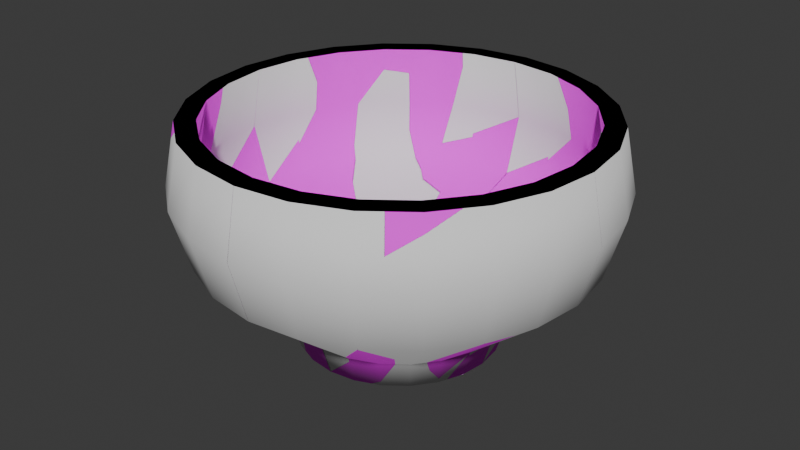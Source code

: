 # Source: copalero.blend  (saved by Blender 5.2.45; exported with 4.5.12 LTS)
import bpy
from mathutils import Matrix  # noqa: F401  (used for matrix-valued properties, if any)

bpy.ops.wm.read_factory_settings(use_empty=True)
scene = bpy.context.scene
scene.name = 'Scene'

# ---- collections
col_collection = bpy.data.collections.new('Collection'); scene.collection.children.link(col_collection)

# ---- images (referenced by path relative to the original .blend; pixels are not part of the script)
import os
ASSET_DIR = os.environ.get("B2B_ASSET_DIR", "")  # directory of the original .blend (textures are referenced by path, not embedded)
HERE = os.path.dirname(os.path.abspath(__file__))  # packed textures are extracted next to this script under _unpacked/

def load_image(name, relpath, width, height, colorspace="sRGB"):
    """Load a texture the original file referenced (path relative to the .blend, or extracted next to this script)."""
    p = next((c for c in (os.path.join(HERE, relpath), os.path.join(ASSET_DIR, relpath)) if relpath and os.path.exists(c)), "")
    if p:
        img = bpy.data.images.load(p, check_existing=True)
        img.name = name
    else:  # same state as the original file: an image datablock whose file is absent (Cycles renders it pink)
        img = bpy.data.images.new(name, width, height)
        img.source = "FILE"
        img.filepath = "//" + (relpath or name)
    img.colorspace_settings.name = colorspace
    return img
img_copalero_provisional_png = load_image('copalero_provisional.png', 'copalero_provisional.png', 1024, 1024, 'sRGB')

# ---- materials (node trees are filled in below, after node groups)
mat_copalero = bpy.data.materials.new('copalero')

# ---- material node trees
mat_copalero.use_nodes = True; mat_copalero.node_tree.nodes.clear()
_N = mat_copalero.node_tree.nodes; _L = mat_copalero.node_tree.links
n0 = _N.new('ShaderNodeBsdfPrincipled'); n0.name = 'BSDF Principista'; n0.location = (-200, 100)
n0.inputs[2].default_value = 0.95
n0.inputs[10].default_value = 0.005
n1 = _N.new('ShaderNodeOutputMaterial'); n1.name = 'Material'; n1.location = (200, 100)
n2 = _N.new('ShaderNodeTexImage'); n2.name = 'Imagen'; n2.location = (0, 0)
n2.image = img_copalero_provisional_png
_L.new(n0.outputs[0], n1.inputs[0])
_L.new(n2.outputs[0], n0.inputs[0])
n1.is_active_output = True

# ---- world
world_world = bpy.data.worlds.new('World'); scene.world = world_world
world_world.use_nodes = True; world_world.node_tree.nodes.clear()
_N = world_world.node_tree.nodes; _L = world_world.node_tree.links
n0 = _N.new('ShaderNodeOutputWorld'); n0.name = 'World Output'; n0.location = (200, 100)
n1 = _N.new('ShaderNodeBackground'); n1.name = 'Background'; n1.location = (-200, 100)
n1.inputs[0].default_value = (0.05088, 0.05088, 0.05088, 1.0)
_L.new(n1.outputs[0], n0.inputs[0])
n0.is_active_output = True
world_world.color = (0.05088, 0.05088, 0.05088)
world_world.sun_shadow_jitter_overblur = 0.0

# ---- meshes
me_copalero_perfil = bpy.data.meshes.new('copalero_perfil')
me_copalero_perfil.from_pydata([(0.0, 0.0, 0.0), (0.04, 0.0, 0.0), (0.044, 0.0, 0.012), (0.078, 0.0, 0.04), (0.085, 0.0, 0.065), (0.08, 0.0, 0.09), (0.072, 0.0, 0.09), (0.077, 0.0, 0.065), (0.07, 0.0, 0.042), (0.036, 0.0, 0.03), (0.0, 0.0, 0.03)], [(0, 1), (1, 2), (2, 3), (3, 4), (4, 5), (5, 6), (6, 7), (7, 8), (8, 9), (9, 10)], [])
me_copalero_perfil.update()
me_copalero = bpy.data.meshes.new('copalero')
me_copalero.from_pydata([(0.0, 0.0, 0.0), (0.04, 0.0, 0.0), (0.044, 0.0, 0.012), (0.078, 0.0, 0.04), (0.085, 0.0, 0.065), (0.08, 0.0, 0.09), (0.072, 0.0, 0.09), (0.077, 0.0, 0.065), (0.07, 0.0, 0.042), (0.036, 0.0, 0.03), (0.0, 0.0, 0.03), (0.03864, 0.01035, 0.0), (0.0425, 0.01139, 0.012), (0.07534, 0.02019, 0.04), (0.0821, 0.022, 0.065), (0.07727, 0.02071, 0.09), (0.06955, 0.01863, 0.09), (0.07438, 0.01993, 0.065), (0.06761, 0.01812, 0.042), (0.03477, 0.009317, 0.03), (0.03464, 0.02, 0.0), (0.03811, 0.022, 0.012), (0.06755, 0.039, 0.04), (0.07361, 0.0425, 0.065), (0.06928, 0.04, 0.09), (0.06235, 0.036, 0.09), (0.06668, 0.0385, 0.065), (0.06062, 0.035, 0.042), (0.03118, 0.018, 0.03), (0.02828, 0.02828, 0.0), (0.03111, 0.03111, 0.012), (0.05515, 0.05515, 0.04), (0.0601, 0.0601, 0.065), (0.05657, 0.05657, 0.09), (0.05091, 0.05091, 0.09), (0.05445, 0.05445, 0.065), (0.0495, 0.0495, 0.042), (0.02546, 0.02546, 0.03), (0.02, 0.03464, 0.0), (0.022, 0.03811, 0.012), (0.039, 0.06755, 0.04), (0.0425, 0.07361, 0.065), (0.04, 0.06928, 0.09), (0.036, 0.06235, 0.09), (0.0385, 0.06668, 0.065), (0.035, 0.06062, 0.042), (0.018, 0.03118, 0.03), (0.01035, 0.03864, 0.0), (0.01139, 0.0425, 0.012), (0.02019, 0.07534, 0.04), (0.022, 0.0821, 0.065), (0.02071, 0.07727, 0.09), (0.01863, 0.06955, 0.09), (0.01993, 0.07438, 0.065), (0.01812, 0.06761, 0.042), (0.009317, 0.03477, 0.03), (-1.748e-09, 0.04, 0.0), (-1.923e-09, 0.044, 0.012), (-3.409e-09, 0.078, 0.04), (-3.715e-09, 0.085, 0.065), (-3.497e-09, 0.08, 0.09), (-3.147e-09, 0.072, 0.09), (-3.366e-09, 0.077, 0.065), (-3.06e-09, 0.07, 0.042), (-1.574e-09, 0.036, 0.03), (-0.01035, 0.03864, 0.0), (-0.01139, 0.0425, 0.012), (-0.02019, 0.07534, 0.04), (-0.022, 0.0821, 0.065), (-0.02071, 0.07727, 0.09), (-0.01863, 0.06955, 0.09), (-0.01993, 0.07438, 0.065), (-0.01812, 0.06761, 0.042), (-0.009317, 0.03477, 0.03), (-0.02, 0.03464, 0.0), (-0.022, 0.03811, 0.012), (-0.039, 0.06755, 0.04), (-0.0425, 0.07361, 0.065), (-0.04, 0.06928, 0.09), (-0.036, 0.06235, 0.09), (-0.0385, 0.06668, 0.065), (-0.035, 0.06062, 0.042), (-0.018, 0.03118, 0.03), (-0.02828, 0.02828, 0.0), (-0.03111, 0.03111, 0.012), (-0.05515, 0.05515, 0.04), (-0.0601, 0.0601, 0.065), (-0.05657, 0.05657, 0.09), (-0.05091, 0.05091, 0.09), (-0.05445, 0.05445, 0.065), (-0.0495, 0.0495, 0.042), (-0.02546, 0.02546, 0.03), (-0.03464, 0.02, 0.0), (-0.03811, 0.022, 0.012), (-0.06755, 0.039, 0.04), (-0.07361, 0.0425, 0.065), (-0.06928, 0.04, 0.09), (-0.06235, 0.036, 0.09), (-0.06668, 0.0385, 0.065), (-0.06062, 0.035, 0.042), (-0.03118, 0.018, 0.03), (-0.03864, 0.01035, 0.0), (-0.0425, 0.01139, 0.012), (-0.07534, 0.02019, 0.04), (-0.0821, 0.022, 0.065), (-0.07727, 0.02071, 0.09), (-0.06955, 0.01863, 0.09), (-0.07438, 0.01993, 0.065), (-0.06761, 0.01812, 0.042), (-0.03477, 0.009317, 0.03), (-0.04, -3.497e-09, 0.0), (-0.044, -3.847e-09, 0.012), (-0.078, -6.819e-09, 0.04), (-0.085, -7.431e-09, 0.065), (-0.08, -6.994e-09, 0.09), (-0.072, -6.294e-09, 0.09), (-0.077, -6.732e-09, 0.065), (-0.07, -6.12e-09, 0.042), (-0.036, -3.147e-09, 0.03), (-0.03864, -0.01035, 0.0), (-0.0425, -0.01139, 0.012), (-0.07534, -0.02019, 0.04), (-0.0821, -0.022, 0.065), (-0.07727, -0.02071, 0.09), (-0.06955, -0.01863, 0.09), (-0.07438, -0.01993, 0.065), (-0.06761, -0.01812, 0.042), (-0.03477, -0.009317, 0.03), (-0.03464, -0.02, 0.0), (-0.03811, -0.022, 0.012), (-0.06755, -0.039, 0.04), (-0.07361, -0.0425, 0.065), (-0.06928, -0.04, 0.09), (-0.06235, -0.036, 0.09), (-0.06668, -0.0385, 0.065), (-0.06062, -0.035, 0.042), (-0.03118, -0.018, 0.03), (-0.02828, -0.02828, 0.0), (-0.03111, -0.03111, 0.012), (-0.05515, -0.05515, 0.04), (-0.0601, -0.0601, 0.065), (-0.05657, -0.05657, 0.09), (-0.05091, -0.05091, 0.09), (-0.05445, -0.05445, 0.065), (-0.0495, -0.0495, 0.042), (-0.02546, -0.02546, 0.03), (-0.02, -0.03464, 0.0), (-0.022, -0.03811, 0.012), (-0.039, -0.06755, 0.04), (-0.0425, -0.07361, 0.065), (-0.04, -0.06928, 0.09), (-0.036, -0.06235, 0.09), (-0.0385, -0.06668, 0.065), (-0.035, -0.06062, 0.042), (-0.018, -0.03118, 0.03), (-0.01035, -0.03864, 0.0), (-0.01139, -0.0425, 0.012), (-0.02019, -0.07534, 0.04), (-0.022, -0.0821, 0.065), (-0.02071, -0.07727, 0.09), (-0.01863, -0.06955, 0.09), (-0.01993, -0.07438, 0.065), (-0.01812, -0.06761, 0.042), (-0.009317, -0.03477, 0.03), (4.77e-10, -0.04, 0.0), (5.247e-10, -0.044, 0.012), (9.301e-10, -0.078, 0.04), (1.014e-09, -0.085, 0.065), (9.54e-10, -0.08, 0.09), (8.586e-10, -0.072, 0.09), (9.182e-10, -0.077, 0.065), (8.347e-10, -0.07, 0.042), (4.293e-10, -0.036, 0.03), (0.01035, -0.03864, 0.0), (0.01139, -0.0425, 0.012), (0.02019, -0.07534, 0.04), (0.022, -0.0821, 0.065), (0.02071, -0.07727, 0.09), (0.01863, -0.06955, 0.09), (0.01993, -0.07438, 0.065), (0.01812, -0.06761, 0.042), (0.009317, -0.03477, 0.03), (0.02, -0.03464, 0.0), (0.022, -0.03811, 0.012), (0.039, -0.06755, 0.04), (0.0425, -0.07361, 0.065), (0.04, -0.06928, 0.09), (0.036, -0.06235, 0.09), (0.0385, -0.06668, 0.065), (0.035, -0.06062, 0.042), (0.018, -0.03118, 0.03), (0.02828, -0.02828, 0.0), (0.03111, -0.03111, 0.012), (0.05515, -0.05515, 0.04), (0.0601, -0.0601, 0.065), (0.05657, -0.05657, 0.09), (0.05091, -0.05091, 0.09), (0.05445, -0.05445, 0.065), (0.0495, -0.0495, 0.042), (0.02546, -0.02546, 0.03), (0.03464, -0.02, 0.0), (0.03811, -0.022, 0.012), (0.06755, -0.039, 0.04), (0.07361, -0.0425, 0.065), (0.06928, -0.04, 0.09), (0.06235, -0.036, 0.09), (0.06668, -0.0385, 0.065), (0.06062, -0.035, 0.042), (0.03118, -0.018, 0.03), (0.03864, -0.01035, 0.0), (0.0425, -0.01139, 0.012), (0.07534, -0.02019, 0.04), (0.0821, -0.022, 0.065), (0.07727, -0.02071, 0.09), (0.06955, -0.01863, 0.09), (0.07438, -0.01993, 0.065), (0.06761, -0.01812, 0.042), (0.03477, -0.009317, 0.03)], [], [(0, 11, 1), (0, 20, 11), (0, 29, 20), (0, 38, 29), (0, 47, 38), (0, 56, 47), (0, 65, 56), (0, 74, 65), (0, 83, 74), (0, 92, 83), (0, 101, 92), (0, 110, 101), (0, 119, 110), (0, 128, 119), (0, 137, 128), (0, 146, 137), (0, 155, 146), (0, 164, 155), (0, 173, 164), (0, 182, 173), (0, 191, 182), (0, 200, 191), (0, 209, 200), (0, 1, 209), (1, 11, 12, 2), (11, 20, 21, 12), (20, 29, 30, 21), (29, 38, 39, 30), (38, 47, 48, 39), (47, 56, 57, 48), (56, 65, 66, 57), (65, 74, 75, 66), (74, 83, 84, 75), (83, 92, 93, 84), (92, 101, 102, 93), (101, 110, 111, 102), (110, 119, 120, 111), (119, 128, 129, 120), (128, 137, 138, 129), (137, 146, 147, 138), (146, 155, 156, 147), (155, 164, 165, 156), (164, 173, 174, 165), (173, 182, 183, 174), (182, 191, 192, 183), (191, 200, 201, 192), (200, 209, 210, 201), (209, 1, 2, 210), (2, 12, 13, 3), (12, 21, 22, 13), (21, 30, 31, 22), (30, 39, 40, 31), (39, 48, 49, 40), (48, 57, 58, 49), (57, 66, 67, 58), (66, 75, 76, 67), (75, 84, 85, 76), (84, 93, 94, 85), (93, 102, 103, 94), (102, 111, 112, 103), (111, 120, 121, 112), (120, 129, 130, 121), (129, 138, 139, 130), (138, 147, 148, 139), (147, 156, 157, 148), (156, 165, 166, 157), (165, 174, 175, 166), (174, 183, 184, 175), (183, 192, 193, 184), (192, 201, 202, 193), (201, 210, 211, 202), (210, 2, 3, 211), (3, 13, 14, 4), (13, 22, 23, 14), (22, 31, 32, 23), (31, 40, 41, 32), (40, 49, 50, 41), (49, 58, 59, 50), (58, 67, 68, 59), (67, 76, 77, 68), (76, 85, 86, 77), (85, 94, 95, 86), (94, 103, 104, 95), (103, 112, 113, 104), (112, 121, 122, 113), (121, 130, 131, 122), (130, 139, 140, 131), (139, 148, 149, 140), (148, 157, 158, 149), (157, 166, 167, 158), (166, 175, 176, 167), (175, 184, 185, 176), (184, 193, 194, 185), (193, 202, 203, 194), (202, 211, 212, 203), (211, 3, 4, 212), (4, 14, 15, 5), (14, 23, 24, 15), (23, 32, 33, 24), (32, 41, 42, 33), (41, 50, 51, 42), (50, 59, 60, 51), (59, 68, 69, 60), (68, 77, 78, 69), (77, 86, 87, 78), (86, 95, 96, 87), (95, 104, 105, 96), (104, 113, 114, 105), (113, 122, 123, 114), (122, 131, 132, 123), (131, 140, 141, 132), (140, 149, 150, 141), (149, 158, 159, 150), (158, 167, 168, 159), (167, 176, 177, 168), (176, 185, 186, 177), (185, 194, 195, 186), (194, 203, 204, 195), (203, 212, 213, 204), (212, 4, 5, 213), (5, 15, 16, 6), (15, 24, 25, 16), (24, 33, 34, 25), (33, 42, 43, 34), (42, 51, 52, 43), (51, 60, 61, 52), (60, 69, 70, 61), (69, 78, 79, 70), (78, 87, 88, 79), (87, 96, 97, 88), (96, 105, 106, 97), (105, 114, 115, 106), (114, 123, 124, 115), (123, 132, 133, 124), (132, 141, 142, 133), (141, 150, 151, 142), (150, 159, 160, 151), (159, 168, 169, 160), (168, 177, 178, 169), (177, 186, 187, 178), (186, 195, 196, 187), (195, 204, 205, 196), (204, 213, 214, 205), (213, 5, 6, 214), (6, 16, 17, 7), (16, 25, 26, 17), (25, 34, 35, 26), (34, 43, 44, 35), (43, 52, 53, 44), (52, 61, 62, 53), (61, 70, 71, 62), (70, 79, 80, 71), (79, 88, 89, 80), (88, 97, 98, 89), (97, 106, 107, 98), (106, 115, 116, 107), (115, 124, 125, 116), (124, 133, 134, 125), (133, 142, 143, 134), (142, 151, 152, 143), (151, 160, 161, 152), (160, 169, 170, 161), (169, 178, 179, 170), (178, 187, 188, 179), (187, 196, 197, 188), (196, 205, 206, 197), (205, 214, 215, 206), (214, 6, 7, 215), (7, 17, 18, 8), (17, 26, 27, 18), (26, 35, 36, 27), (35, 44, 45, 36), (44, 53, 54, 45), (53, 62, 63, 54), (62, 71, 72, 63), (71, 80, 81, 72), (80, 89, 90, 81), (89, 98, 99, 90), (98, 107, 108, 99), (107, 116, 117, 108), (116, 125, 126, 117), (125, 134, 135, 126), (134, 143, 144, 135), (143, 152, 153, 144), (152, 161, 162, 153), (161, 170, 171, 162), (170, 179, 180, 171), (179, 188, 189, 180), (188, 197, 198, 189), (197, 206, 207, 198), (206, 215, 216, 207), (215, 7, 8, 216), (8, 18, 19, 9), (18, 27, 28, 19), (27, 36, 37, 28), (36, 45, 46, 37), (45, 54, 55, 46), (54, 63, 64, 55), (63, 72, 73, 64), (72, 81, 82, 73), (81, 90, 91, 82), (90, 99, 100, 91), (99, 108, 109, 100), (108, 117, 118, 109), (117, 126, 127, 118), (126, 135, 136, 127), (135, 144, 145, 136), (144, 153, 154, 145), (153, 162, 163, 154), (162, 171, 172, 163), (171, 180, 181, 172), (180, 189, 190, 181), (189, 198, 199, 190), (198, 207, 208, 199), (207, 216, 217, 208), (216, 8, 9, 217), (9, 19, 10), (19, 28, 10), (28, 37, 10), (37, 46, 10), (46, 55, 10), (55, 64, 10), (64, 73, 10), (73, 82, 10), (82, 91, 10), (91, 100, 10), (100, 109, 10), (109, 118, 10), (118, 127, 10), (127, 136, 10), (136, 145, 10), (145, 154, 10), (154, 163, 10), (163, 172, 10), (172, 181, 10), (181, 190, 10), (190, 199, 10), (199, 208, 10), (208, 217, 10), (217, 9, 10)])
me_copalero.polygons.foreach_set('use_smooth', [True] * 240)
_uv = me_copalero.uv_layers.new(name='Float2')
_uv.uv.foreach_set('vector', [0.0, 0.0, 0.03864, 0.01035, 0.04, 0.0, 0.0, 0.0, 0.03464, 0.02, 0.03864, 0.01035, 0.0, 0.0, 0.02828, 0.02828, 0.03464, 0.02, 0.0, 0.0, 0.02, 0.03464, 0.02828, 0.02828, 0.0, 0.0, 0.01035, 0.03864, 0.02, 0.03464, 0.0, 0.0, -1.748e-09, 0.04, 0.01035, 0.03864, 0.0, 0.0, -0.01035, 0.03864, -1.748e-09, 0.04, 0.0, 0.0, -0.02, 0.03464, -0.01035, 0.03864, 0.0, 0.0, -0.02828, 0.02828, -0.02, 0.03464, 0.0, 0.0, -0.03464, 0.02, -0.02828, 0.02828, 0.0, 0.0, -0.03864, 0.01035, -0.03464, 0.02, 0.0, 0.0, -0.04, -3.497e-09, -0.03864, 0.01035, 0.0, 0.0, -0.03864, -0.01035, -0.04, -3.497e-09, 0.0, 0.0, -0.03464, -0.02, -0.03864, -0.01035, 0.0, 0.0, -0.02828, -0.02828, -0.03464, -0.02, 0.0, 0.0, -0.02, -0.03464, -0.02828, -0.02828, 0.0, 0.0, -0.01035, -0.03864, -0.02, -0.03464, 0.0, 0.0, 4.77e-10, -0.04, -0.01035, -0.03864, 0.0, 0.0, 0.01035, -0.03864, 4.77e-10, -0.04, 0.0, 0.0, 0.02, -0.03464, 0.01035, -0.03864, 0.0, 0.0, 0.02828, -0.02828, 0.02, -0.03464, 0.0, 0.0, 0.03464, -0.02, 0.02828, -0.02828, 0.0, 0.0, 0.03864, -0.01035, 0.03464, -0.02, 0.0, 0.0, 0.04, 0.0, 0.03864, -0.01035, 0.0, 0.0, 0.01035, 0.0, 0.01139, 0.012, 0.0, 0.012, 0.01035, 0.0, 0.02, 0.0, 0.022, 0.012, 0.01139, 0.012, 0.02, 0.0, 0.02828, 0.0, 0.03111, 0.012, 0.022, 0.012, 0.02828, 0.0, 0.02, 0.0, 0.022, 0.012, 0.03111, 0.012, 0.02, 0.0, 0.01035, 0.0, 0.01139, 0.012, 0.022, 0.012, 0.01035, 0.0, -1.748e-09, 0.0, -1.923e-09, 0.012, 0.01139, 0.012, -1.748e-09, 0.0, -0.01035, 0.0, -0.01139, 0.012, -1.923e-09, 0.012, -0.01035, 0.0, -0.02, 0.0, -0.022, 0.012, -0.01139, 0.012, -0.02, 0.0, -0.02828, 0.0, -0.03111, 0.012, -0.022, 0.012, 0.02828, 0.0, 0.02, 0.0, 0.022, 0.012, 0.03111, 0.012, 0.02, 0.0, 0.01035, 0.0, 0.01139, 0.012, 0.022, 0.012, 0.01035, 0.0, -3.497e-09, 0.0, -3.847e-09, 0.012, 0.01139, 0.012, -3.497e-09, 0.0, -0.01035, 0.0, -0.01139, 0.012, -3.847e-09, 0.012, -0.01035, 0.0, -0.02, 0.0, -0.022, 0.012, -0.01139, 0.012, -0.02, 0.0, -0.02828, 0.0, -0.03111, 0.012, -0.022, 0.012, -0.02828, 0.0, -0.02, 0.0, -0.022, 0.012, -0.03111, 0.012, -0.02, 0.0, -0.01035, 0.0, -0.01139, 0.012, -0.022, 0.012, -0.01035, 0.0, 4.77e-10, 0.0, 5.247e-10, 0.012, -0.01139, 0.012, 4.77e-10, 0.0, 0.01035, 0.0, 0.01139, 0.012, 5.247e-10, 0.012, 0.01035, 0.0, 0.02, 0.0, 0.022, 0.012, 0.01139, 0.012, 0.02, 0.0, 0.02828, 0.0, 0.03111, 0.012, 0.022, 0.012, -0.02828, 0.0, -0.02, 0.0, -0.022, 0.012, -0.03111, 0.012, -0.02, 0.0, -0.01035, 0.0, -0.01139, 0.012, -0.022, 0.012, -0.01035, 0.0, 0.0, 0.0, 0.0, 0.012, -0.01139, 0.012, 0.044, 0.0, 0.0425, 0.01139, 0.07534, 0.02019, 0.078, 0.0, 0.0425, 0.01139, 0.03811, 0.022, 0.06755, 0.039, 0.07534, 0.02019, 0.03811, 0.022, 0.03111, 0.03111, 0.05515, 0.05515, 0.06755, 0.039, 0.03111, 0.03111, 0.022, 0.03811, 0.039, 0.06755, 0.05515, 0.05515, 0.022, 0.03811, 0.01139, 0.0425, 0.02019, 0.07534, 0.039, 0.06755, 0.01139, 0.0425, -1.923e-09, 0.044, -3.409e-09, 0.078, 0.02019, 0.07534, -1.923e-09, 0.044, -0.01139, 0.0425, -0.02019, 0.07534, -3.409e-09, 0.078, -0.01139, 0.0425, -0.022, 0.03811, -0.039, 0.06755, -0.02019, 0.07534, -0.022, 0.03811, -0.03111, 0.03111, -0.05515, 0.05515, -0.039, 0.06755, -0.03111, 0.03111, -0.03811, 0.022, -0.06755, 0.039, -0.05515, 0.05515, -0.03811, 0.022, -0.0425, 0.01139, -0.07534, 0.02019, -0.06755, 0.039, -0.0425, 0.01139, -0.044, -3.847e-09, -0.078, -6.819e-09, -0.07534, 0.02019, -0.044, -3.847e-09, -0.0425, -0.01139, -0.07534, -0.02019, -0.078, -6.819e-09, -0.0425, -0.01139, -0.03811, -0.022, -0.06755, -0.039, -0.07534, -0.02019, -0.03811, -0.022, -0.03111, -0.03111, -0.05515, -0.05515, -0.06755, -0.039, -0.03111, -0.03111, -0.022, -0.03811, -0.039, -0.06755, -0.05515, -0.05515, -0.022, -0.03811, -0.01139, -0.0425, -0.02019, -0.07534, -0.039, -0.06755, -0.01139, -0.0425, 5.247e-10, -0.044, 9.301e-10, -0.078, -0.02019, -0.07534, 5.247e-10, -0.044, 0.01139, -0.0425, 0.02019, -0.07534, 9.301e-10, -0.078, 0.01139, -0.0425, 0.022, -0.03811, 0.039, -0.06755, 0.02019, -0.07534, 0.022, -0.03811, 0.03111, -0.03111, 0.05515, -0.05515, 0.039, -0.06755, 0.03111, -0.03111, 0.03811, -0.022, 0.06755, -0.039, 0.05515, -0.05515, 0.03811, -0.022, 0.0425, -0.01139, 0.07534, -0.02019, 0.06755, -0.039, 0.0425, -0.01139, 0.044, 0.0, 0.078, 0.0, 0.07534, -0.02019, 0.0, 0.04, 0.02019, 0.04, 0.022, 0.065, 0.0, 0.065, 0.02019, 0.04, 0.039, 0.04, 0.0425, 0.065, 0.022, 0.065, 0.039, 0.04, 0.05515, 0.04, 0.0601, 0.065, 0.0425, 0.065, 0.05515, 0.04, 0.039, 0.04, 0.0425, 0.065, 0.0601, 0.065, 0.039, 0.04, 0.02019, 0.04, 0.022, 0.065, 0.0425, 0.065, 0.02019, 0.04, -3.409e-09, 0.04, -3.715e-09, 0.065, 0.022, 0.065, -3.409e-09, 0.04, -0.02019, 0.04, -0.022, 0.065, -3.715e-09, 0.065, -0.02019, 0.04, -0.039, 0.04, -0.0425, 0.065, -0.022, 0.065, -0.039, 0.04, -0.05515, 0.04, -0.0601, 0.065, -0.0425, 0.065, 0.05515, 0.04, 0.039, 0.04, 0.0425, 0.065, 0.0601, 0.065, 0.039, 0.04, 0.02019, 0.04, 0.022, 0.065, 0.0425, 0.065, 0.02019, 0.04, -6.819e-09, 0.04, -7.431e-09, 0.065, 0.022, 0.065, -6.819e-09, 0.04, -0.02019, 0.04, -0.022, 0.065, -7.431e-09, 0.065, -0.02019, 0.04, -0.039, 0.04, -0.0425, 0.065, -0.022, 0.065, -0.039, 0.04, -0.05515, 0.04, -0.0601, 0.065, -0.0425, 0.065, -0.05515, 0.04, -0.039, 0.04, -0.0425, 0.065, -0.0601, 0.065, -0.039, 0.04, -0.02019, 0.04, -0.022, 0.065, -0.0425, 0.065, -0.02019, 0.04, 9.301e-10, 0.04, 1.014e-09, 0.065, -0.022, 0.065, 9.301e-10, 0.04, 0.02019, 0.04, 0.022, 0.065, 1.014e-09, 0.065, 0.02019, 0.04, 0.039, 0.04, 0.0425, 0.065, 0.022, 0.065, 0.039, 0.04, 0.05515, 0.04, 0.0601, 0.065, 0.0425, 0.065, -0.05515, 0.04, -0.039, 0.04, -0.0425, 0.065, -0.0601, 0.065, -0.039, 0.04, -0.02019, 0.04, -0.022, 0.065, -0.0425, 0.065, -0.02019, 0.04, 0.0, 0.04, 0.0, 0.065, -0.022, 0.065, 0.0, 0.065, 0.022, 0.065, 0.02071, 0.09, 0.0, 0.09, 0.022, 0.065, 0.0425, 0.065, 0.04, 0.09, 0.02071, 0.09, 0.0425, 0.065, 0.0601, 0.065, 0.05657, 0.09, 0.04, 0.09, 0.0601, 0.065, 0.0425, 0.065, 0.04, 0.09, 0.05657, 0.09, 0.0425, 0.065, 0.022, 0.065, 0.02071, 0.09, 0.04, 0.09, 0.022, 0.065, -3.715e-09, 0.065, -3.497e-09, 0.09, 0.02071, 0.09, -3.715e-09, 0.065, -0.022, 0.065, -0.02071, 0.09, -3.497e-09, 0.09, -0.022, 0.065, -0.0425, 0.065, -0.04, 0.09, -0.02071, 0.09, -0.0425, 0.065, -0.0601, 0.065, -0.05657, 0.09, -0.04, 0.09, 0.0601, 0.065, 0.0425, 0.065, 0.04, 0.09, 0.05657, 0.09, 0.0425, 0.065, 0.022, 0.065, 0.02071, 0.09, 0.04, 0.09, 0.022, 0.065, -7.431e-09, 0.065, -6.994e-09, 0.09, 0.02071, 0.09, -7.431e-09, 0.065, -0.022, 0.065, -0.02071, 0.09, -6.994e-09, 0.09, -0.022, 0.065, -0.0425, 0.065, -0.04, 0.09, -0.02071, 0.09, -0.0425, 0.065, -0.0601, 0.065, -0.05657, 0.09, -0.04, 0.09, -0.0601, 0.065, -0.0425, 0.065, -0.04, 0.09, -0.05657, 0.09, -0.0425, 0.065, -0.022, 0.065, -0.02071, 0.09, -0.04, 0.09, -0.022, 0.065, 1.014e-09, 0.065, 9.54e-10, 0.09, -0.02071, 0.09, 1.014e-09, 0.065, 0.022, 0.065, 0.02071, 0.09, 9.54e-10, 0.09, 0.022, 0.065, 0.0425, 0.065, 0.04, 0.09, 0.02071, 0.09, 0.0425, 0.065, 0.0601, 0.065, 0.05657, 0.09, 0.04, 0.09, -0.0601, 0.065, -0.0425, 0.065, -0.04, 0.09, -0.05657, 0.09, -0.0425, 0.065, -0.022, 0.065, -0.02071, 0.09, -0.04, 0.09, -0.022, 0.065, 0.0, 0.065, 0.0, 0.09, -0.02071, 0.09, 0.08, 0.0, 0.07727, 0.02071, 0.06955, 0.01863, 0.072, 0.0, 0.07727, 0.02071, 0.06928, 0.04, 0.06235, 0.036, 0.06955, 0.01863, 0.06928, 0.04, 0.05657, 0.05657, 0.05091, 0.05091, 0.06235, 0.036, 0.05657, 0.05657, 0.04, 0.06928, 0.036, 0.06235, 0.05091, 0.05091, 0.04, 0.06928, 0.02071, 0.07727, 0.01863, 0.06955, 0.036, 0.06235, 0.02071, 0.07727, -3.497e-09, 0.08, -3.147e-09, 0.072, 0.01863, 0.06955, -3.497e-09, 0.08, -0.02071, 0.07727, -0.01863, 0.06955, -3.147e-09, 0.072, -0.02071, 0.07727, -0.04, 0.06928, -0.036, 0.06235, -0.01863, 0.06955, -0.04, 0.06928, -0.05657, 0.05657, -0.05091, 0.05091, -0.036, 0.06235, -0.05657, 0.05657, -0.06928, 0.04, -0.06235, 0.036, -0.05091, 0.05091, -0.06928, 0.04, -0.07727, 0.02071, -0.06955, 0.01863, -0.06235, 0.036, -0.07727, 0.02071, -0.08, -6.994e-09, -0.072, -6.294e-09, -0.06955, 0.01863, -0.08, -6.994e-09, -0.07727, -0.02071, -0.06955, -0.01863, -0.072, -6.294e-09, -0.07727, -0.02071, -0.06928, -0.04, -0.06235, -0.036, -0.06955, -0.01863, -0.06928, -0.04, -0.05657, -0.05657, -0.05091, -0.05091, -0.06235, -0.036, -0.05657, -0.05657, -0.04, -0.06928, -0.036, -0.06235, -0.05091, -0.05091, -0.04, -0.06928, -0.02071, -0.07727, -0.01863, -0.06955, -0.036, -0.06235, -0.02071, -0.07727, 9.54e-10, -0.08, 8.586e-10, -0.072, -0.01863, -0.06955, 9.54e-10, -0.08, 0.02071, -0.07727, 0.01863, -0.06955, 8.586e-10, -0.072, 0.02071, -0.07727, 0.04, -0.06928, 0.036, -0.06235, 0.01863, -0.06955, 0.04, -0.06928, 0.05657, -0.05657, 0.05091, -0.05091, 0.036, -0.06235, 0.05657, -0.05657, 0.06928, -0.04, 0.06235, -0.036, 0.05091, -0.05091, 0.06928, -0.04, 0.07727, -0.02071, 0.06955, -0.01863, 0.06235, -0.036, 0.07727, -0.02071, 0.08, 0.0, 0.072, 0.0, 0.06955, -0.01863, 0.0, 0.09, 0.01863, 0.09, 0.01993, 0.065, 0.0, 0.065, 0.01863, 0.09, 0.036, 0.09, 0.0385, 0.065, 0.01993, 0.065, 0.036, 0.09, 0.05091, 0.09, 0.05445, 0.065, 0.0385, 0.065, 0.05091, 0.09, 0.036, 0.09, 0.0385, 0.065, 0.05445, 0.065, 0.036, 0.09, 0.01863, 0.09, 0.01993, 0.065, 0.0385, 0.065, 0.01863, 0.09, -3.147e-09, 0.09, -3.366e-09, 0.065, 0.01993, 0.065, -3.147e-09, 0.09, -0.01863, 0.09, -0.01993, 0.065, -3.366e-09, 0.065, -0.01863, 0.09, -0.036, 0.09, -0.0385, 0.065, -0.01993, 0.065, -0.036, 0.09, -0.05091, 0.09, -0.05445, 0.065, -0.0385, 0.065, 0.05091, 0.09, 0.036, 0.09, 0.0385, 0.065, 0.05445, 0.065, 0.036, 0.09, 0.01863, 0.09, 0.01993, 0.065, 0.0385, 0.065, 0.01863, 0.09, -6.294e-09, 0.09, -6.732e-09, 0.065, 0.01993, 0.065, -6.294e-09, 0.09, -0.01863, 0.09, -0.01993, 0.065, -6.732e-09, 0.065, -0.01863, 0.09, -0.036, 0.09, -0.0385, 0.065, -0.01993, 0.065, -0.036, 0.09, -0.05091, 0.09, -0.05445, 0.065, -0.0385, 0.065, -0.05091, 0.09, -0.036, 0.09, -0.0385, 0.065, -0.05445, 0.065, -0.036, 0.09, -0.01863, 0.09, -0.01993, 0.065, -0.0385, 0.065, -0.01863, 0.09, 8.586e-10, 0.09, 9.182e-10, 0.065, -0.01993, 0.065, 8.586e-10, 0.09, 0.01863, 0.09, 0.01993, 0.065, 9.182e-10, 0.065, 0.01863, 0.09, 0.036, 0.09, 0.0385, 0.065, 0.01993, 0.065, 0.036, 0.09, 0.05091, 0.09, 0.05445, 0.065, 0.0385, 0.065, -0.05091, 0.09, -0.036, 0.09, -0.0385, 0.065, -0.05445, 0.065, -0.036, 0.09, -0.01863, 0.09, -0.01993, 0.065, -0.0385, 0.065, -0.01863, 0.09, 0.0, 0.09, 0.0, 0.065, -0.01993, 0.065, 0.0, 0.065, 0.01993, 0.065, 0.01812, 0.042, 0.0, 0.042, 0.01993, 0.065, 0.0385, 0.065, 0.035, 0.042, 0.01812, 0.042, 0.0385, 0.065, 0.05445, 0.065, 0.0495, 0.042, 0.035, 0.042, 0.05445, 0.065, 0.0385, 0.065, 0.035, 0.042, 0.0495, 0.042, 0.0385, 0.065, 0.01993, 0.065, 0.01812, 0.042, 0.035, 0.042, 0.01993, 0.065, -3.366e-09, 0.065, -3.06e-09, 0.042, 0.01812, 0.042, -3.366e-09, 0.065, -0.01993, 0.065, -0.01812, 0.042, -3.06e-09, 0.042, -0.01993, 0.065, -0.0385, 0.065, -0.035, 0.042, -0.01812, 0.042, -0.0385, 0.065, -0.05445, 0.065, -0.0495, 0.042, -0.035, 0.042, 0.05445, 0.065, 0.0385, 0.065, 0.035, 0.042, 0.0495, 0.042, 0.0385, 0.065, 0.01993, 0.065, 0.01812, 0.042, 0.035, 0.042, 0.01993, 0.065, -6.732e-09, 0.065, -6.12e-09, 0.042, 0.01812, 0.042, -6.732e-09, 0.065, -0.01993, 0.065, -0.01812, 0.042, -6.12e-09, 0.042, -0.01993, 0.065, -0.0385, 0.065, -0.035, 0.042, -0.01812, 0.042, -0.0385, 0.065, -0.05445, 0.065, -0.0495, 0.042, -0.035, 0.042, -0.05445, 0.065, -0.0385, 0.065, -0.035, 0.042, -0.0495, 0.042, -0.0385, 0.065, -0.01993, 0.065, -0.01812, 0.042, -0.035, 0.042, -0.01993, 0.065, 9.182e-10, 0.065, 8.347e-10, 0.042, -0.01812, 0.042, 9.182e-10, 0.065, 0.01993, 0.065, 0.01812, 0.042, 8.347e-10, 0.042, 0.01993, 0.065, 0.0385, 0.065, 0.035, 0.042, 0.01812, 0.042, 0.0385, 0.065, 0.05445, 0.065, 0.0495, 0.042, 0.035, 0.042, -0.05445, 0.065, -0.0385, 0.065, -0.035, 0.042, -0.0495, 0.042, -0.0385, 0.065, -0.01993, 0.065, -0.01812, 0.042, -0.035, 0.042, -0.01993, 0.065, 0.0, 0.065, 0.0, 0.042, -0.01812, 0.042, 0.07, 0.0, 0.06761, 0.01812, 0.03477, 0.009317, 0.036, 0.0, 0.06761, 0.01812, 0.06062, 0.035, 0.03118, 0.018, 0.03477, 0.009317, 0.06062, 0.035, 0.0495, 0.0495, 0.02546, 0.02546, 0.03118, 0.018, 0.0495, 0.0495, 0.035, 0.06062, 0.018, 0.03118, 0.02546, 0.02546, 0.035, 0.06062, 0.01812, 0.06761, 0.009317, 0.03477, 0.018, 0.03118, 0.01812, 0.06761, -3.06e-09, 0.07, -1.574e-09, 0.036, 0.009317, 0.03477, -3.06e-09, 0.07, -0.01812, 0.06761, -0.009317, 0.03477, -1.574e-09, 0.036, -0.01812, 0.06761, -0.035, 0.06062, -0.018, 0.03118, -0.009317, 0.03477, -0.035, 0.06062, -0.0495, 0.0495, -0.02546, 0.02546, -0.018, 0.03118, -0.0495, 0.0495, -0.06062, 0.035, -0.03118, 0.018, -0.02546, 0.02546, -0.06062, 0.035, -0.06761, 0.01812, -0.03477, 0.009317, -0.03118, 0.018, -0.06761, 0.01812, -0.07, -6.12e-09, -0.036, -3.147e-09, -0.03477, 0.009317, -0.07, -6.12e-09, -0.06761, -0.01812, -0.03477, -0.009317, -0.036, -3.147e-09, -0.06761, -0.01812, -0.06062, -0.035, -0.03118, -0.018, -0.03477, -0.009317, -0.06062, -0.035, -0.0495, -0.0495, -0.02546, -0.02546, -0.03118, -0.018, -0.0495, -0.0495, -0.035, -0.06062, -0.018, -0.03118, -0.02546, -0.02546, -0.035, -0.06062, -0.01812, -0.06761, -0.009317, -0.03477, -0.018, -0.03118, -0.01812, -0.06761, 8.347e-10, -0.07, 4.293e-10, -0.036, -0.009317, -0.03477, 8.347e-10, -0.07, 0.01812, -0.06761, 0.009317, -0.03477, 4.293e-10, -0.036, 0.01812, -0.06761, 0.035, -0.06062, 0.018, -0.03118, 0.009317, -0.03477, 0.035, -0.06062, 0.0495, -0.0495, 0.02546, -0.02546, 0.018, -0.03118, 0.0495, -0.0495, 0.06062, -0.035, 0.03118, -0.018, 0.02546, -0.02546, 0.06062, -0.035, 0.06761, -0.01812, 0.03477, -0.009317, 0.03118, -0.018, 0.06761, -0.01812, 0.07, 0.0, 0.036, 0.0, 0.03477, -0.009317, 0.036, 0.0, 0.03477, 0.009317, 0.0, 0.0, 0.03477, 0.009317, 0.03118, 0.018, 0.0, 0.0, 0.03118, 0.018, 0.02546, 0.02546, 0.0, 0.0, 0.02546, 0.02546, 0.018, 0.03118, 0.0, 0.0, 0.018, 0.03118, 0.009317, 0.03477, 0.0, 0.0, 0.009317, 0.03477, -1.574e-09, 0.036, 0.0, 0.0, -1.574e-09, 0.036, -0.009317, 0.03477, 0.0, 0.0, -0.009317, 0.03477, -0.018, 0.03118, 0.0, 0.0, -0.018, 0.03118, -0.02546, 0.02546, 0.0, 0.0, -0.02546, 0.02546, -0.03118, 0.018, 0.0, 0.0, -0.03118, 0.018, -0.03477, 0.009317, 0.0, 0.0, -0.03477, 0.009317, -0.036, -3.147e-09, 0.0, 0.0, -0.036, -3.147e-09, -0.03477, -0.009317, 0.0, 0.0, -0.03477, -0.009317, -0.03118, -0.018, 0.0, 0.0, -0.03118, -0.018, -0.02546, -0.02546, 0.0, 0.0, -0.02546, -0.02546, -0.018, -0.03118, 0.0, 0.0, -0.018, -0.03118, -0.009317, -0.03477, 0.0, 0.0, -0.009317, -0.03477, 4.293e-10, -0.036, 0.0, 0.0, 4.293e-10, -0.036, 0.009317, -0.03477, 0.0, 0.0, 0.009317, -0.03477, 0.018, -0.03118, 0.0, 0.0, 0.018, -0.03118, 0.02546, -0.02546, 0.0, 0.0, 0.02546, -0.02546, 0.03118, -0.018, 0.0, 0.0, 0.03118, -0.018, 0.03477, -0.009317, 0.0, 0.0, 0.03477, -0.009317, 0.036, 0.0, 0.0, 0.0])
me_copalero.materials.append(mat_copalero)
me_copalero.update()

# ---- objects
ob_copalero_perfil = bpy.data.objects.new('copalero_perfil', me_copalero_perfil)
ob_copalero = bpy.data.objects.new('copalero', me_copalero)

# ---- transforms, parenting, visibility, modifiers, constraints
ob_copalero_perfil.location = (0.0, 0.0, 0.0)
_m = ob_copalero_perfil.modifiers.new('Screw', 'SCREW')
_m.steps = 24
_m.render_steps = 24
_m.merge_threshold = 0.0001
_m.use_merge_vertices = True
ob_copalero.location = (0.0, 0.0, 0.0)

# ---- collection membership
scene.collection.objects.link(ob_copalero_perfil)
scene.collection.objects.link(ob_copalero)

# ---- scene / render settings (as saved in the file)
scene.frame_start = 1; scene.frame_end = 250; scene.frame_set(1)
scene.render.engine = 'BLENDER_EEVEE_NEXT'
scene.render.bake_bias = 0.0
scene.render.bake_samples = 0
scene.render.compositor_device = 'GPU'
scene.eevee.use_volume_custom_range = False
scene.eevee.fast_gi_thickness_near = 0.1
scene.eevee.fast_gi_thickness_far = 0.0
scene.eevee.ray_tracing_options.screen_trace_thickness = 0.1
bpy.context.view_layer.update()

# ---- added for rendering (the .blend has no active camera and no usable light): camera, sun
cam_auto = bpy.data.cameras.new('AutoCamera')
cam_auto.lens = 50.0
cam_auto.sensor_width = 36.0
cam_auto.clip_end = 1000.0
ob_auto_camera = bpy.data.objects.new('AutoCamera', cam_auto)
scene.collection.objects.link(ob_auto_camera)
ob_auto_camera.location = (0.237514, -0.285017, 0.235012)
ob_auto_camera.rotation_euler = (1.09748, -7.21219e-08, 0.694738)
scene.camera = ob_auto_camera
light_auto_sun = bpy.data.lights.new('AutoSun', 'SUN')
light_auto_sun.energy = 3.0
light_auto_sun.angle = 0.0523599
ob_auto_sun = bpy.data.objects.new('AutoSun', light_auto_sun)
scene.collection.objects.link(ob_auto_sun)
ob_auto_sun.rotation_euler = (0.872665, 0.174533, 0.523599)
bpy.context.view_layer.update()
